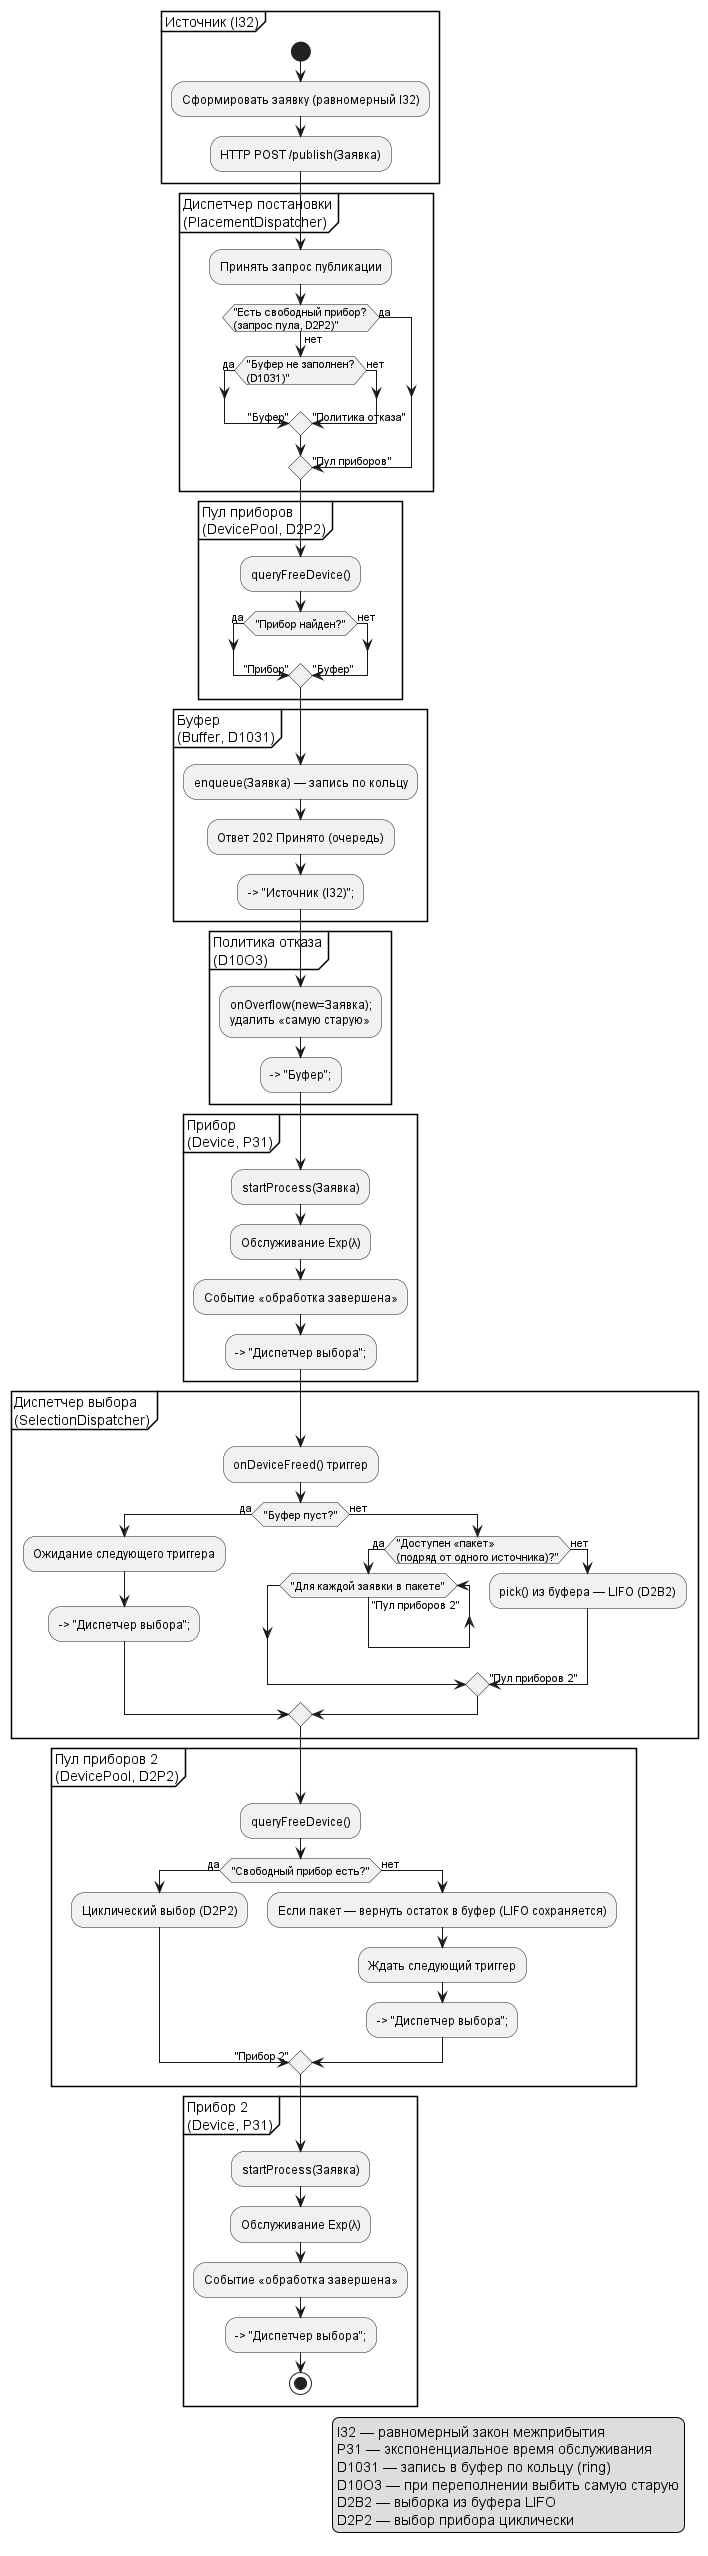

The diagram above was rendered by PlantUML. Its source (embedded in the PNG):
@startuml flowchart

' ==== Легенда кодов (коротко) ====
legend right
I32 — равномерный закон межприбытия
P31 — экспоненциальное время обслуживания
D1031 — запись в буфер по кольцу (ring)
D10O3 — при переполнении выбить самую старую
D2B2 — выборка из буфера LIFO
D2P2 — выбор прибора циклически
endlegend

partition "Источник (I32)" {
  start
  :Сформировать заявку (равномерный I32);
  :HTTP POST /publish(Заявка);
}

partition "Диспетчер постановки\n(PlacementDispatcher)" {
  :Принять запрос публикации;
  if ("Есть свободный прибор?\n(запрос пула, D2P2)") then (да)
    -> "Пул приборов";
  else (нет)
    if ("Буфер не заполнен?\n(D1031)") then (да)
      -> "Буфер";
    else (нет)
      -> "Политика отказа";
    endif
  endif
}

partition "Пул приборов\n(DevicePool, D2P2)" {
  :queryFreeDevice();
  if ("Прибор найден?") then (да)
    -> "Прибор";
  else (нет)
    -> "Буфер";
  endif
}

partition "Буфер\n(Buffer, D1031)" {
  :enqueue(Заявка) — запись по кольцу;
  :Ответ 202 Принято (очередь);
  --> "Источник (I32)";
}

partition "Политика отказа\n(D10O3)" {
  :onOverflow(new=Заявка);\nудалить «самую старую»;
  --> "Буфер";
}

partition "Прибор\n(Device, P31)" {
  :startProcess(Заявка);
  :Обслуживание Exp(λ);
  :Событие «обработка завершена»;
  --> "Диспетчер выбора";
}

partition "Диспетчер выбора\n(SelectionDispatcher)" {
  :onDeviceFreed() триггер;
  if ("Буфер пуст?") then (да)
    :Ожидание следующего триггера;
    --> "Диспетчер выбора";
  else (нет)
    if ("Доступен «пакет»\n(подряд от одного источника)?") then (да)
      while ("Для каждой заявки в пакете")
        -> "Пул приборов 2";
      endwhile
    else (нет)
      :pick() из буфера — LIFO (D2B2);
      -> "Пул приборов 2";
    endif
  endif
}

partition "Пул приборов 2\n(DevicePool, D2P2)" {
  :queryFreeDevice();
  if ("Свободный прибор есть?") then (да)
    :Циклический выбор (D2P2);
    -> "Прибор 2";
  else (нет)
    :Если пакет — вернуть остаток в буфер (LIFO сохраняется);
    :Ждать следующий триггер;
    --> "Диспетчер выбора";
  endif
}

partition "Прибор 2\n(Device, P31)" {
  :startProcess(Заявка);
  :Обслуживание Exp(λ);
  :Событие «обработка завершена»;
  --> "Диспетчер выбора";
  stop
}
@enduml